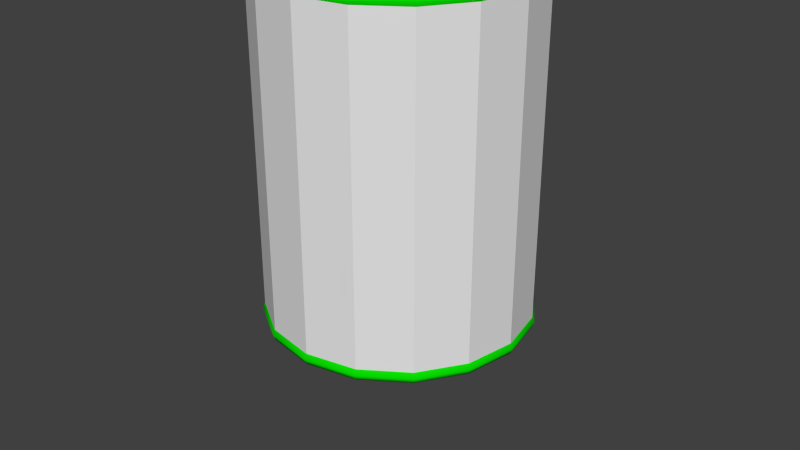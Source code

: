 # Source: paint_can.blend  (saved by Blender 2.73.0; exported with 4.5.12 LTS)
import bpy
from mathutils import Matrix  # noqa: F401  (used for matrix-valued properties, if any)

bpy.ops.wm.read_factory_settings(use_empty=True)
scene = bpy.context.scene
scene.name = 'Scene'

# ---- collections
col_collection_1 = bpy.data.collections.new('Collection 1'); scene.collection.children.link(col_collection_1)

# ---- materials (node trees are filled in below, after node groups)
mat_material = bpy.data.materials.new('Material')
mat_material.alpha_threshold = 0.0
mat_material.roughness = 0.5
mat_material_001 = bpy.data.materials.new('Material.001')
mat_material_001.alpha_threshold = 0.0
mat_material_001.roughness = 0.5

# ---- material node trees
mat_material.use_nodes = True; mat_material.node_tree.nodes.clear()
_N = mat_material.node_tree.nodes; _L = mat_material.node_tree.links
n0 = _N.new('ShaderNodeOutputMaterial'); n0.name = 'Material Output'; n0.location = (300, 300)
n1 = _N.new('ShaderNodeBsdfDiffuse'); n1.name = 'Diffuse BSDF'; n1.location = (10, 300)
n1.inputs[0].default_value = (0.003031, 0.8, 0.0, 1.0)
_L.new(n1.outputs[0], n0.inputs[0])
n0.is_active_output = True
mat_material_001.use_nodes = True; mat_material_001.node_tree.nodes.clear()
_N = mat_material_001.node_tree.nodes; _L = mat_material_001.node_tree.links
n0 = _N.new('ShaderNodeOutputMaterial'); n0.name = 'Material Output'; n0.location = (300, 300)
n1 = _N.new('ShaderNodeBsdfDiffuse'); n1.name = 'Diffuse BSDF'; n1.location = (10, 300)
n1.inputs[0].default_value = (0.003751, 0.0, 0.8, 1.0)
_L.new(n1.outputs[0], n0.inputs[0])
n0.is_active_output = True

# ---- world
world_world = bpy.data.worlds.new('World'); scene.world = world_world
world_world.color = (0.05088, 0.05088, 0.05088)
world_world.use_sun_shadow = False
world_world.sun_shadow_jitter_overblur = 0.0
world_world.cycles.sampling_method = 'MANUAL'
world_world.cycles.sample_map_resolution = 256

# ---- meshes
me_cylinder_005 = bpy.data.meshes.new('Cylinder.005')
me_cylinder_005.from_pydata([(-1.524e-08, 6.03, 8.0), (2.307, 5.571, 8.0), (4.264, 4.264, 8.0), (5.571, 2.307, 8.0), (6.03, -2.639e-07, 8.0), (5.571, -2.307, 8.0), (4.264, -4.264, 8.0), (2.307, -5.571, 8.0), (8.952e-07, -6.03, 8.0), (-2.307, -5.571, 8.0), (-4.264, -4.264, 8.0), (-5.571, -2.307, 8.0), (-6.03, 7.156e-08, 8.0), (-5.571, 2.307, 8.0), (-4.264, 4.264, 8.0), (-2.307, 5.571, 8.0), (-1.524e-08, 6.03, -8.0), (2.307, 5.571, -8.0), (4.264, 4.264, -8.0), (5.571, 2.307, -8.0), (6.03, -2.639e-07, -8.0), (5.571, -2.307, -8.0), (4.264, -4.264, -8.0), (2.307, -5.571, -8.0), (8.952e-07, -6.03, -8.0), (-2.307, -5.571, -8.0), (-4.264, -4.264, -8.0), (-5.571, -2.307, -8.0), (-6.03, 7.156e-08, -8.0), (-5.571, 2.307, -8.0), (-4.264, 4.264, -8.0), (-2.307, 5.571, -8.0)], [], [(18, 17, 1, 2), (13, 14, 30, 29), (21, 22, 23), (22, 6, 7, 23), (21, 23, 24), (3, 10, 9), (26, 10, 11, 27), (3, 9, 8), (21, 24, 25), (0, 1, 17, 16), (3, 8, 7), (21, 25, 26), (12, 13, 29, 28), (3, 7, 6), (21, 26, 27), (28, 29, 21, 27), (23, 7, 8, 24), (3, 6, 5), (27, 11, 12, 28), (3, 5, 4), (30, 31, 21, 29), (20, 4, 5, 21), (15, 0, 16, 31), (3, 4, 20, 19), (3, 2, 1), (3, 1, 0), (21, 31, 16), (24, 8, 9, 25), (2, 3, 19, 18), (3, 0, 15), (21, 16, 17), (3, 15, 14), (21, 17, 18), (14, 15, 31, 30), (21, 5, 6, 22), (3, 14, 13), (21, 18, 19), (3, 13, 12), (21, 19, 20), (25, 9, 10, 26), (3, 12, 11, 10)])
me_cylinder_005.use_remesh_preserve_volume = False
me_cylinder_005.use_remesh_preserve_attributes = False
me_cylinder_005.use_mirror_vertex_groups = False
me_cylinder_005.update()
me_cylinder_003 = bpy.data.meshes.new('Cylinder.003')
me_cylinder_003.from_pydata([(-2.198e-09, 6.03, 15.5), (2.307, 5.571, 15.5), (4.264, 4.264, 15.5), (5.571, 2.307, 15.5), (6.03, -2.639e-07, 15.5), (5.571, -2.307, 15.5), (4.264, -4.264, 15.5), (2.307, -5.571, 15.5), (9.082e-07, -6.03, 15.5), (-2.307, -5.571, 15.5), (-4.264, -4.264, 15.5), (-5.571, -2.307, 15.5), (-6.03, 7.156e-08, 15.5), (-5.571, 2.307, 15.5), (-4.264, 4.264, 15.5), (-2.307, 5.571, 15.5), (-6.133e-09, 6.135, 15.75), (2.348, 5.668, 15.75), (4.338, 4.338, 15.75), (5.668, 2.348, 15.75), (6.135, -2.68e-07, 15.75), (5.668, -2.348, 15.75), (4.338, -4.338, 15.75), (2.348, -5.668, 15.75), (9.202e-07, -6.135, 15.75), (-2.348, -5.668, 15.75), (-4.338, -4.338, 15.75), (-5.668, -2.348, 15.75), (-6.135, 7.333e-08, 15.75), (-5.668, 2.348, 15.75), (-4.338, 4.338, 15.75), (-2.348, 5.668, 15.75), (-1.524e-08, 6.03, 16.0), (2.307, 5.571, 16.0), (4.264, 4.264, 16.0), (5.571, 2.307, 16.0), (6.03, -2.639e-07, 16.0), (5.571, -2.307, 16.0), (4.264, -4.264, 16.0), (2.307, -5.571, 16.0), (8.952e-07, -6.03, 16.0), (-2.307, -5.571, 16.0), (-4.264, -4.264, 16.0), (-5.571, -2.307, 16.0), (-6.03, 7.156e-08, 16.0), (-5.571, 2.307, 16.0), (-4.264, 4.264, 16.0), (-2.307, 5.571, 16.0), (-4.928e-09, 5.769, 16.0), (2.208, 5.33, 16.0), (4.079, 4.079, 16.0), (5.33, 2.208, 16.0), (5.769, -2.538e-07, 16.0), (5.33, -2.208, 16.0), (4.079, -4.079, 16.0), (2.208, -5.33, 16.0), (8.662e-07, -5.769, 16.0), (-2.208, -5.33, 16.0), (-4.079, -4.079, 16.0), (-5.33, -2.208, 16.0), (-5.769, 6.718e-08, 16.0), (-5.33, 2.208, 16.0), (-4.079, 4.079, 16.0), (-2.208, 5.33, 16.0), (1.833e-08, 5.414, 15.71), (2.072, 5.002, 15.71), (3.828, 3.828, 15.71), (5.002, 2.072, 15.71), (5.414, -2.418e-07, 15.71), (5.002, -2.072, 15.71), (3.828, -3.828, 15.71), (2.072, -5.002, 15.71), (8.358e-07, -5.414, 15.71), (-2.072, -5.002, 15.71), (-3.828, -3.828, 15.71), (-5.002, -2.072, 15.71), (-5.414, 5.937e-08, 15.71), (-5.002, 2.072, 15.71), (-3.828, 3.828, 15.71), (-2.072, 5.002, 15.71), (-2.198e-09, 6.03, 0.5012), (2.307, 5.571, 0.5012), (4.264, 4.264, 0.5012), (5.571, 2.307, 0.5012), (6.03, -2.639e-07, 0.5012), (5.571, -2.307, 0.5012), (4.264, -4.264, 0.5012), (2.307, -5.571, 0.5012), (9.082e-07, -6.03, 0.5012), (-2.307, -5.571, 0.5012), (-4.264, -4.264, 0.5012), (-5.571, -2.307, 0.5012), (-6.03, 7.156e-08, 0.5012), (-5.571, 2.307, 0.5012), (-4.264, 4.264, 0.5012), (-2.307, 5.571, 0.5012), (-6.133e-09, 6.135, 0.25), (2.348, 5.668, 0.25), (4.338, 4.338, 0.25), (5.668, 2.348, 0.25), (6.135, -2.68e-07, 0.25), (5.668, -2.348, 0.25), (4.338, -4.338, 0.25), (2.348, -5.668, 0.25), (9.202e-07, -6.135, 0.25), (-2.348, -5.668, 0.25), (-4.338, -4.338, 0.25), (-5.668, -2.348, 0.25), (-6.135, 7.333e-08, 0.25), (-5.668, 2.348, 0.25), (-4.338, 4.338, 0.25), (-2.348, 5.668, 0.25), (-1.524e-08, 6.03, 3.338e-06), (2.307, 5.571, 3.338e-06), (4.264, 4.264, 3.338e-06), (5.571, 2.307, 3.338e-06), (6.03, -2.639e-07, 3.338e-06), (5.571, -2.307, 3.338e-06), (4.264, -4.264, 3.338e-06), (2.307, -5.571, 3.338e-06), (8.952e-07, -6.03, 3.338e-06), (-2.307, -5.571, 3.338e-06), (-4.264, -4.264, 3.338e-06), (-5.571, -2.307, 3.338e-06), (-6.03, 7.156e-08, 3.338e-06), (-5.571, 2.307, 3.338e-06), (-4.264, 4.264, 3.338e-06), (-2.307, 5.571, 3.338e-06), (-4.928e-09, 5.769, 3.338e-06), (2.208, 5.33, 3.338e-06), (4.079, 4.079, 3.338e-06), (5.33, 2.208, 3.338e-06), (5.769, -2.538e-07, 3.338e-06), (5.33, -2.208, 3.338e-06), (4.079, -4.079, 3.338e-06), (2.208, -5.33, 3.338e-06), (8.662e-07, -5.769, 3.338e-06), (-2.208, -5.33, 3.338e-06), (-4.079, -4.079, 3.338e-06), (-5.33, -2.208, 3.338e-06), (-5.769, 6.718e-08, 3.338e-06), (-5.33, 2.208, 3.338e-06), (-4.079, 4.079, 3.338e-06), (-2.208, 5.33, 3.338e-06), (1.833e-08, 5.414, 0.2938), (2.072, 5.002, 0.2938), (3.828, 3.828, 0.2938), (5.002, 2.072, 0.2938), (5.414, -2.418e-07, 0.2938), (5.002, -2.072, 0.2938), (3.828, -3.828, 0.2938), (2.072, -5.002, 0.2938), (8.358e-07, -5.414, 0.2938), (-2.072, -5.002, 0.2938), (-3.828, -3.828, 0.2938), (-5.002, -2.072, 0.2938), (-5.414, 5.937e-08, 0.2938), (-5.002, 2.072, 0.2938), (-3.828, 3.828, 0.2938), (-2.072, 5.002, 0.2938), (2.559e-08, 5.372, 15.71), (2.056, 4.963, 15.71), (3.798, 3.798, 15.71), (4.963, 2.056, 15.71), (5.372, -2.49e-07, 15.71), (4.963, -2.056, 15.71), (3.798, -3.798, 15.71), (2.056, -4.963, 15.71), (8.367e-07, -5.372, 15.71), (-2.056, -4.963, 15.71), (-3.798, -3.798, 15.71), (-4.963, -2.056, 15.71), (-5.372, 4.989e-08, 15.71), (-4.963, 2.056, 15.71), (-3.798, 3.798, 15.71), (-2.056, 4.963, 15.71), (2.528e-08, 5.485, 15.9), (2.099, 5.067, 15.9), (3.878, 3.878, 15.9), (5.067, 2.099, 15.9), (5.485, -2.529e-07, 15.9), (5.067, -2.099, 15.9), (3.878, -3.878, 15.9), (2.099, -5.067, 15.9), (8.535e-07, -5.485, 15.9), (-2.099, -5.067, 15.9), (-3.878, -3.878, 15.9), (-5.067, -2.099, 15.9), (-5.485, 5.23e-08, 15.9), (-5.067, 2.099, 15.9), (-3.878, 3.878, 15.9), (-2.099, 5.067, 15.9), (5.48e-09, 5.472, 16.06), (2.094, 5.056, 16.06), (3.869, 3.869, 16.06), (5.056, 2.094, 16.06), (5.472, -2.525e-07, 16.06), (5.056, -2.094, 16.06), (3.869, -3.869, 16.06), (2.094, -5.056, 16.06), (8.318e-07, -5.472, 16.06), (-2.094, -5.056, 16.06), (-3.869, -3.869, 16.06), (-5.056, -2.094, 16.06), (-5.472, 5.195e-08, 16.06), (-5.056, 2.094, 16.06), (-3.869, 3.869, 16.06), (-2.094, 5.056, 16.06), (6.74e-10, 5.394, 16.18), (2.064, 4.984, 16.18), (3.814, 3.814, 16.18), (4.984, 2.064, 16.18), (5.394, -2.477e-07, 16.18), (4.984, -2.064, 16.18), (3.814, -3.814, 16.18), (2.064, -4.984, 16.18), (8.152e-07, -5.394, 16.18), (-2.064, -4.984, 16.18), (-3.814, -3.814, 16.18), (-4.984, -2.064, 16.18), (-5.394, 5.239e-08, 16.18), (-4.984, 2.064, 16.18), (-3.814, 3.814, 16.18), (-2.064, 4.984, 16.18), (1.546e-08, 5.223, 16.12), (1.999, 4.825, 16.12), (3.693, 3.693, 16.12), (4.825, 1.999, 16.12), (5.223, -2.387e-07, 16.12), (4.825, -1.999, 16.12), (3.693, -3.693, 16.12), (1.999, -4.825, 16.12), (8.041e-07, -5.223, 16.12), (-1.999, -4.825, 16.12), (-3.693, -3.693, 16.12), (-4.825, -1.999, 16.12), (-5.223, 5.188e-08, 16.12), (-4.825, 1.999, 16.12), (-3.693, 3.693, 16.12), (-1.999, 4.825, 16.12), (1.546e-08, 5.223, 15.89), (1.999, 4.825, 15.89), (3.693, 3.693, 15.89), (4.825, 1.999, 15.89), (5.223, -2.387e-07, 15.89), (4.825, -1.999, 15.89), (3.693, -3.693, 15.89), (1.999, -4.825, 15.89), (8.041e-07, -5.223, 15.89), (-1.999, -4.825, 15.89), (-3.693, -3.693, 15.89), (-4.825, -1.999, 15.89), (-5.223, 5.188e-08, 15.89), (-4.825, 1.999, 15.89), (-3.693, 3.693, 15.89), (-1.999, 4.825, 15.89), (1.546e-08, 5.223, 15.7), (1.999, 4.825, 15.7), (3.693, 3.693, 15.7), (4.825, 1.999, 15.7), (5.223, -2.387e-07, 15.7), (4.825, -1.999, 15.7), (3.693, -3.693, 15.7), (1.999, -4.825, 15.7), (8.041e-07, -5.223, 15.7), (-1.999, -4.825, 15.7), (-3.693, -3.693, 15.7), (-4.825, -1.999, 15.7), (-5.223, 5.188e-08, 15.7), (-4.825, 1.999, 15.7), (-3.693, 3.693, 15.7), (-1.999, 4.825, 15.7)], [], [(24, 23, 39, 40), (2, 1, 17, 18), (13, 12, 28, 29), (11, 10, 26, 27), (9, 8, 24, 25), (7, 6, 22, 23), (5, 4, 20, 21), (0, 15, 31, 16), (3, 2, 18, 19), (14, 13, 29, 30), (1, 0, 16, 17), (12, 11, 27, 28), (10, 9, 25, 26), (8, 7, 23, 24), (6, 5, 21, 22), (4, 3, 19, 20), (15, 14, 30, 31), (41, 40, 56, 57), (22, 21, 37, 38), (20, 19, 35, 36), (31, 30, 46, 47), (18, 17, 33, 34), (29, 28, 44, 45), (27, 26, 42, 43), (25, 24, 40, 41), (23, 22, 38, 39), (21, 20, 36, 37), (16, 31, 47, 32), (19, 18, 34, 35), (30, 29, 45, 46), (17, 16, 32, 33), (28, 27, 43, 44), (26, 25, 41, 42), (58, 57, 73, 74), (39, 38, 54, 55), (37, 36, 52, 53), (32, 47, 63, 48), (35, 34, 50, 51), (46, 45, 61, 62), (33, 32, 48, 49), (44, 43, 59, 60), (42, 41, 57, 58), (40, 39, 55, 56), (38, 37, 53, 54), (36, 35, 51, 52), (47, 46, 62, 63), (34, 33, 49, 50), (45, 44, 60, 61), (43, 42, 58, 59), (65, 64, 79, 78, 77, 76, 75, 74, 73, 72, 71, 70, 69, 68, 67, 66), (56, 55, 71, 72), (54, 53, 69, 70), (52, 51, 67, 68), (63, 62, 78, 79), (50, 49, 65, 66), (61, 60, 76, 77), (59, 58, 74, 75), (57, 56, 72, 73), (55, 54, 70, 71), (53, 52, 68, 69), (48, 63, 79, 64), (51, 50, 66, 67), (62, 61, 77, 78), (49, 48, 64, 65), (60, 59, 75, 76), (104, 120, 119, 103), (82, 98, 97, 81), (93, 109, 108, 92), (91, 107, 106, 90), (89, 105, 104, 88), (87, 103, 102, 86), (85, 101, 100, 84), (80, 96, 111, 95), (83, 99, 98, 82), (94, 110, 109, 93), (81, 97, 96, 80), (92, 108, 107, 91), (90, 106, 105, 89), (88, 104, 103, 87), (86, 102, 101, 85), (84, 100, 99, 83), (95, 111, 110, 94), (121, 137, 136, 120), (102, 118, 117, 101), (100, 116, 115, 99), (111, 127, 126, 110), (98, 114, 113, 97), (109, 125, 124, 108), (107, 123, 122, 106), (105, 121, 120, 104), (103, 119, 118, 102), (101, 117, 116, 100), (96, 112, 127, 111), (99, 115, 114, 98), (110, 126, 125, 109), (97, 113, 112, 96), (108, 124, 123, 107), (106, 122, 121, 105), (138, 154, 153, 137), (119, 135, 134, 118), (117, 133, 132, 116), (112, 128, 143, 127), (115, 131, 130, 114), (126, 142, 141, 125), (113, 129, 128, 112), (124, 140, 139, 123), (122, 138, 137, 121), (120, 136, 135, 119), (118, 134, 133, 117), (116, 132, 131, 115), (127, 143, 142, 126), (114, 130, 129, 113), (125, 141, 140, 124), (123, 139, 138, 122), (145, 146, 147, 148, 149, 150, 151, 152, 153, 154, 155, 156, 157, 158, 159, 144), (136, 152, 151, 135), (134, 150, 149, 133), (132, 148, 147, 131), (143, 159, 158, 142), (130, 146, 145, 129), (141, 157, 156, 140), (139, 155, 154, 138), (137, 153, 152, 136), (135, 151, 150, 134), (133, 149, 148, 132), (128, 144, 159, 143), (131, 147, 146, 130), (142, 158, 157, 141), (129, 145, 144, 128), (140, 156, 155, 139), (180, 179, 195, 196), (169, 168, 184, 185), (167, 166, 182, 183), (165, 164, 180, 181), (160, 175, 191, 176), (163, 162, 178, 179), (174, 173, 189, 190), (161, 160, 176, 177), (172, 171, 187, 188), (170, 169, 185, 186), (168, 167, 183, 184), (166, 165, 181, 182), (164, 163, 179, 180), (175, 174, 190, 191), (162, 161, 177, 178), (173, 172, 188, 189), (171, 170, 186, 187), (197, 196, 212, 213), (191, 190, 206, 207), (178, 177, 193, 194), (189, 188, 204, 205), (187, 186, 202, 203), (185, 184, 200, 201), (183, 182, 198, 199), (181, 180, 196, 197), (176, 191, 207, 192), (179, 178, 194, 195), (190, 189, 205, 206), (177, 176, 192, 193), (188, 187, 203, 204), (186, 185, 201, 202), (184, 183, 199, 200), (182, 181, 197, 198), (214, 213, 229, 230), (192, 207, 223, 208), (195, 194, 210, 211), (206, 205, 221, 222), (193, 192, 208, 209), (204, 203, 219, 220), (202, 201, 217, 218), (200, 199, 215, 216), (198, 197, 213, 214), (196, 195, 211, 212), (207, 206, 222, 223), (194, 193, 209, 210), (205, 204, 220, 221), (203, 202, 218, 219), (201, 200, 216, 217), (199, 198, 214, 215), (231, 230, 246, 247), (212, 211, 227, 228), (223, 222, 238, 239), (210, 209, 225, 226), (221, 220, 236, 237), (219, 218, 234, 235), (217, 216, 232, 233), (215, 214, 230, 231), (213, 212, 228, 229), (208, 223, 239, 224), (211, 210, 226, 227), (222, 221, 237, 238), (209, 208, 224, 225), (220, 219, 235, 236), (218, 217, 233, 234), (216, 215, 231, 232), (248, 247, 263, 264), (229, 228, 244, 245), (224, 239, 255, 240), (227, 226, 242, 243), (238, 237, 253, 254), (225, 224, 240, 241), (236, 235, 251, 252), (234, 233, 249, 250), (232, 231, 247, 248), (230, 229, 245, 246), (228, 227, 243, 244), (239, 238, 254, 255), (226, 225, 241, 242), (237, 236, 252, 253), (235, 234, 250, 251), (233, 232, 248, 249), (246, 245, 261, 262), (244, 243, 259, 260), (255, 254, 270, 271), (242, 241, 257, 258), (253, 252, 268, 269), (251, 250, 266, 267), (249, 248, 264, 265), (247, 246, 262, 263), (245, 244, 260, 261), (240, 255, 271, 256), (243, 242, 258, 259), (254, 253, 269, 270), (241, 240, 256, 257), (252, 251, 267, 268), (250, 249, 265, 266)])
me_cylinder_003.polygons.foreach_set('use_smooth', [True] * 226)
_uv = me_cylinder_003.uv_layers.new(name='UVMap')
_uv.uv.foreach_set('vector', [0.7071, 0.00304, 0.6908, 0.06628, 0.6838, 0.06387, 0.6994, 0.001657, 0.4799, 0.2901, 0.4181, 0.3066, 0.4169, 0.2992, 0.4773, 0.2831, 0.1723, 0.2612, 0.1207, 0.224, 0.1256, 0.2184, 0.1761, 0.2549, 0.07664, 0.1782, 0.04134, 0.1255, 0.04782, 0.122, 0.0824, 0.1736, 0.01587, 0.06751, 0.0001873, 0.005025, 0.007579, 0.002604, 0.02292, 0.0651, 0.6977, 0.06874, 0.6714, 0.1273, 0.6648, 0.1237, 0.6908, 0.06628, 0.6351, 0.1803, 0.5901, 0.226, 0.5853, 0.2203, 0.6293, 0.1755, 0.3545, 0.3119, 0.291, 0.3059, 0.2923, 0.2986, 0.3545, 0.3045, 0.5378, 0.2629, 0.4799, 0.2901, 0.4773, 0.2831, 0.5341, 0.2565, 0.2296, 0.2888, 0.1723, 0.2612, 0.1761, 0.2549, 0.2322, 0.2819, 0.4181, 0.3066, 0.3545, 0.3119, 0.3545, 0.3045, 0.4169, 0.2992, 0.1207, 0.224, 0.07664, 0.1782, 0.0824, 0.1736, 0.1256, 0.2184, 0.04134, 0.1255, 0.01587, 0.06751, 0.02292, 0.0651, 0.04782, 0.122, 0.7143, 0.005506, 0.6977, 0.06874, 0.6908, 0.06628, 0.7071, 0.00304, 0.6714, 0.1273, 0.6351, 0.1803, 0.6293, 0.1755, 0.6648, 0.1237, 0.5901, 0.226, 0.5378, 0.2629, 0.5341, 0.2565, 0.5853, 0.2203, 0.291, 0.3059, 0.2296, 0.2888, 0.2322, 0.2819, 0.2923, 0.2986, 0.02975, 0.06275, 0.01516, 0.001402, 0.02218, 0.001173, 0.03615, 0.06063, 0.6648, 0.1237, 0.6293, 0.1755, 0.6236, 0.1709, 0.6584, 0.1201, 0.5853, 0.2203, 0.5341, 0.2565, 0.5303, 0.2501, 0.5805, 0.2147, 0.2923, 0.2986, 0.2322, 0.2819, 0.2348, 0.275, 0.2936, 0.2914, 0.4773, 0.2831, 0.4169, 0.2992, 0.4156, 0.292, 0.4748, 0.2762, 0.1761, 0.2549, 0.1256, 0.2184, 0.1304, 0.2128, 0.1798, 0.2485, 0.0824, 0.1736, 0.04782, 0.122, 0.05421, 0.1184, 0.08807, 0.169, 0.02292, 0.0651, 0.007579, 0.002604, 0.01516, 0.001402, 0.02975, 0.06275, 0.6908, 0.06628, 0.6648, 0.1237, 0.6584, 0.1201, 0.6838, 0.06387, 0.6293, 0.1755, 0.5853, 0.2203, 0.5805, 0.2147, 0.6236, 0.1709, 0.3545, 0.3045, 0.2923, 0.2986, 0.2936, 0.2914, 0.3545, 0.2971, 0.5341, 0.2565, 0.4773, 0.2831, 0.4748, 0.2762, 0.5303, 0.2501, 0.2322, 0.2819, 0.1761, 0.2549, 0.1798, 0.2485, 0.2348, 0.275, 0.4169, 0.2992, 0.3545, 0.3045, 0.3545, 0.2971, 0.4156, 0.292, 0.1256, 0.2184, 0.0824, 0.1736, 0.08807, 0.169, 0.1304, 0.2128, 0.04782, 0.122, 0.02292, 0.0651, 0.02975, 0.06275, 0.05421, 0.1184, 0.06019, 0.1152, 0.03615, 0.06063, 0.04791, 0.05677, 0.07094, 0.1094, 0.6838, 0.06387, 0.6584, 0.1201, 0.6524, 0.1167, 0.6772, 0.06155, 0.6236, 0.1709, 0.5805, 0.2147, 0.5761, 0.2094, 0.6183, 0.1664, 0.3545, 0.2971, 0.2936, 0.2914, 0.2949, 0.2847, 0.3546, 0.2903, 0.5303, 0.2501, 0.4748, 0.2762, 0.4725, 0.2697, 0.5269, 0.2442, 0.2348, 0.275, 0.1798, 0.2485, 0.1833, 0.2427, 0.2372, 0.2686, 0.4156, 0.292, 0.3545, 0.2971, 0.3546, 0.2903, 0.4144, 0.2852, 0.1304, 0.2128, 0.08807, 0.169, 0.0934, 0.1647, 0.1349, 0.2077, 0.05421, 0.1184, 0.02975, 0.06275, 0.03615, 0.06063, 0.06019, 0.1152, 0.6994, 0.001657, 0.6838, 0.06387, 0.6772, 0.06155, 0.6919, 0.001299, 0.6584, 0.1201, 0.6236, 0.1709, 0.6183, 0.1664, 0.6524, 0.1167, 0.5805, 0.2147, 0.5303, 0.2501, 0.5269, 0.2442, 0.5761, 0.2094, 0.2936, 0.2914, 0.2348, 0.275, 0.2372, 0.2686, 0.2949, 0.2847, 0.4748, 0.2762, 0.4156, 0.292, 0.4144, 0.2852, 0.4725, 0.2697, 0.1798, 0.2485, 0.1304, 0.2128, 0.1349, 0.2077, 0.1833, 0.2427, 0.08807, 0.169, 0.05421, 0.1184, 0.06019, 0.1152, 0.0934, 0.1647, 0.8856, 0.2853, 0.8289, 0.2853, 0.7765, 0.2636, 0.7364, 0.2235, 0.7147, 0.1711, 0.7147, 0.1144, 0.7364, 0.062, 0.7765, 0.02189, 0.8289, 0.0001873, 0.8856, 0.0001873, 0.938, 0.02189, 0.9781, 0.062, 0.9998, 0.1144, 0.9998, 0.1711, 0.9781, 0.2235, 0.938, 0.2636, 0.6919, 0.001299, 0.6772, 0.06155, 0.6654, 0.05746, 0.6793, 0.0001873, 0.6524, 0.1167, 0.6183, 0.1664, 0.6088, 0.1585, 0.6416, 0.1106, 0.5761, 0.2094, 0.5269, 0.2442, 0.5207, 0.2335, 0.5681, 0.1999, 0.2949, 0.2847, 0.2372, 0.2686, 0.2416, 0.2571, 0.2972, 0.2726, 0.4725, 0.2697, 0.4144, 0.2852, 0.4124, 0.2731, 0.4683, 0.2581, 0.1833, 0.2427, 0.1349, 0.2077, 0.1429, 0.1985, 0.1896, 0.2322, 0.0934, 0.1647, 0.06019, 0.1152, 0.07094, 0.1094, 0.103, 0.1571, 0.03615, 0.06063, 0.02218, 0.001173, 0.03482, 0.0002052, 0.04791, 0.05677, 0.6772, 0.06155, 0.6524, 0.1167, 0.6416, 0.1106, 0.6654, 0.05746, 0.6183, 0.1664, 0.5761, 0.2094, 0.5681, 0.1999, 0.6088, 0.1585, 0.3546, 0.2903, 0.2949, 0.2847, 0.2972, 0.2726, 0.3547, 0.2779, 0.5269, 0.2442, 0.4725, 0.2697, 0.4683, 0.2581, 0.5207, 0.2335, 0.2372, 0.2686, 0.1833, 0.2427, 0.1896, 0.2322, 0.2416, 0.2571, 0.4144, 0.2852, 0.3546, 0.2903, 0.3547, 0.2779, 0.4124, 0.2731, 0.1349, 0.2077, 0.0934, 0.1647, 0.103, 0.1571, 0.1429, 0.1985, 0.007341, 0.3151, 0.01508, 0.3137, 0.0307, 0.3759, 0.02373, 0.3784, 0.2346, 0.6021, 0.2372, 0.5951, 0.2976, 0.6113, 0.2964, 0.6186, 0.5422, 0.5733, 0.5384, 0.5669, 0.5889, 0.5304, 0.5938, 0.536, 0.6379, 0.4903, 0.6321, 0.4857, 0.6667, 0.434, 0.6731, 0.4376, 0.6986, 0.3796, 0.6916, 0.3772, 0.7069, 0.3147, 0.7143, 0.3171, 0.01677, 0.3808, 0.02373, 0.3784, 0.04964, 0.4357, 0.04313, 0.4394, 0.07939, 0.4923, 0.08515, 0.4876, 0.1292, 0.5323, 0.1244, 0.538, 0.36, 0.6239, 0.36, 0.6165, 0.4221, 0.6107, 0.4235, 0.618, 0.1767, 0.575, 0.1804, 0.5686, 0.2372, 0.5951, 0.2346, 0.6021, 0.4849, 0.6009, 0.4823, 0.5939, 0.5384, 0.5669, 0.5422, 0.5733, 0.2964, 0.6186, 0.2976, 0.6113, 0.36, 0.6165, 0.36, 0.6239, 0.5938, 0.536, 0.5889, 0.5304, 0.6321, 0.4857, 0.6379, 0.4903, 0.6731, 0.4376, 0.6667, 0.434, 0.6916, 0.3772, 0.6986, 0.3796, 0.0001873, 0.3176, 0.007341, 0.3151, 0.02373, 0.3784, 0.01677, 0.3808, 0.04313, 0.4394, 0.04964, 0.4357, 0.08515, 0.4876, 0.07939, 0.4923, 0.1244, 0.538, 0.1292, 0.5323, 0.1804, 0.5686, 0.1767, 0.575, 0.4235, 0.618, 0.4221, 0.6107, 0.4823, 0.5939, 0.4849, 0.6009, 0.6847, 0.3748, 0.6783, 0.3727, 0.6923, 0.3132, 0.6993, 0.3135, 0.04964, 0.4357, 0.05611, 0.4321, 0.09088, 0.4829, 0.08515, 0.4876, 0.1292, 0.5323, 0.134, 0.5267, 0.1842, 0.5622, 0.1804, 0.5686, 0.4221, 0.6107, 0.4208, 0.6034, 0.4797, 0.5871, 0.4823, 0.5939, 0.2372, 0.5951, 0.2397, 0.5882, 0.2989, 0.604, 0.2976, 0.6113, 0.5384, 0.5669, 0.5347, 0.5606, 0.5841, 0.5249, 0.5889, 0.5304, 0.6321, 0.4857, 0.6264, 0.481, 0.6603, 0.4305, 0.6667, 0.434, 0.6916, 0.3772, 0.6847, 0.3748, 0.6993, 0.3135, 0.7069, 0.3147, 0.02373, 0.3784, 0.0307, 0.3759, 0.05611, 0.4321, 0.04964, 0.4357, 0.08515, 0.4876, 0.09088, 0.4829, 0.134, 0.5267, 0.1292, 0.5323, 0.36, 0.6165, 0.36, 0.6092, 0.4208, 0.6034, 0.4221, 0.6107, 0.1804, 0.5686, 0.1842, 0.5622, 0.2397, 0.5882, 0.2372, 0.5951, 0.4823, 0.5939, 0.4797, 0.5871, 0.5347, 0.5606, 0.5384, 0.5669, 0.2976, 0.6113, 0.2989, 0.604, 0.36, 0.6092, 0.36, 0.6165, 0.5889, 0.5304, 0.5841, 0.5249, 0.6264, 0.481, 0.6321, 0.4857, 0.6667, 0.434, 0.6603, 0.4305, 0.6847, 0.3748, 0.6916, 0.3772, 0.6543, 0.4272, 0.6435, 0.4214, 0.6666, 0.3688, 0.6783, 0.3727, 0.0307, 0.3759, 0.03732, 0.3736, 0.06209, 0.4287, 0.05611, 0.4321, 0.09088, 0.4829, 0.09616, 0.4785, 0.1384, 0.5215, 0.134, 0.5267, 0.36, 0.6092, 0.3599, 0.6023, 0.4196, 0.5967, 0.4208, 0.6034, 0.1842, 0.5622, 0.1876, 0.5562, 0.242, 0.5818, 0.2397, 0.5882, 0.4797, 0.5871, 0.4773, 0.5807, 0.5312, 0.5547, 0.5347, 0.5606, 0.2989, 0.604, 0.3001, 0.5973, 0.3599, 0.6023, 0.36, 0.6092, 0.5841, 0.5249, 0.5796, 0.5197, 0.6211, 0.4768, 0.6264, 0.481, 0.6603, 0.4305, 0.6543, 0.4272, 0.6783, 0.3727, 0.6847, 0.3748, 0.01508, 0.3137, 0.02255, 0.3134, 0.03732, 0.3736, 0.0307, 0.3759, 0.05611, 0.4321, 0.06209, 0.4287, 0.09616, 0.4785, 0.09088, 0.4829, 0.134, 0.5267, 0.1384, 0.5215, 0.1876, 0.5562, 0.1842, 0.5622, 0.4208, 0.6034, 0.4196, 0.5967, 0.4773, 0.5807, 0.4797, 0.5871, 0.2397, 0.5882, 0.242, 0.5818, 0.3001, 0.5973, 0.2989, 0.604, 0.5347, 0.5606, 0.5312, 0.5547, 0.5796, 0.5197, 0.5841, 0.5249, 0.6264, 0.481, 0.6211, 0.4768, 0.6543, 0.4272, 0.6603, 0.4305, 0.9781, 0.379, 0.9998, 0.4314, 0.9998, 0.4881, 0.9781, 0.5405, 0.938, 0.5806, 0.8856, 0.6023, 0.8289, 0.6023, 0.7765, 0.5806, 0.7364, 0.5405, 0.7147, 0.4881, 0.7147, 0.4314, 0.7364, 0.379, 0.7765, 0.3389, 0.8289, 0.3171, 0.8856, 0.3171, 0.938, 0.3389, 0.02255, 0.3134, 0.03521, 0.3123, 0.0491, 0.3695, 0.03732, 0.3736, 0.06209, 0.4287, 0.07287, 0.4226, 0.1057, 0.4706, 0.09616, 0.4785, 0.1384, 0.5215, 0.1464, 0.512, 0.1937, 0.5455, 0.1876, 0.5562, 0.4196, 0.5967, 0.4173, 0.5846, 0.4729, 0.5692, 0.4773, 0.5807, 0.242, 0.5818, 0.2462, 0.5702, 0.3021, 0.5851, 0.3001, 0.5973, 0.5312, 0.5547, 0.5249, 0.5442, 0.5716, 0.5105, 0.5796, 0.5197, 0.6211, 0.4768, 0.6115, 0.4691, 0.6435, 0.4214, 0.6543, 0.4272, 0.6783, 0.3727, 0.6666, 0.3688, 0.6797, 0.3123, 0.6923, 0.3132, 0.03732, 0.3736, 0.0491, 0.3695, 0.07287, 0.4226, 0.06209, 0.4287, 0.09616, 0.4785, 0.1057, 0.4706, 0.1464, 0.512, 0.1384, 0.5215, 0.3599, 0.6023, 0.3598, 0.59, 0.4173, 0.5846, 0.4196, 0.5967, 0.1876, 0.5562, 0.1937, 0.5455, 0.2462, 0.5702, 0.242, 0.5818, 0.4773, 0.5807, 0.4729, 0.5692, 0.5249, 0.5442, 0.5312, 0.5547, 0.3001, 0.5973, 0.3021, 0.5851, 0.3598, 0.59, 0.3599, 0.6023, 0.5796, 0.5197, 0.5716, 0.5105, 0.6115, 0.4691, 0.6211, 0.4768, 0.6544, 0.7365, 0.5996, 0.7501, 0.5987, 0.7458, 0.6532, 0.7323, 0.04962, 0.6785, 0.0001873, 0.6505, 0.002755, 0.6448, 0.05245, 0.6731, 0.8145, 0.6788, 0.7632, 0.7037, 0.7607, 0.6981, 0.8117, 0.6735, 0.7103, 0.7249, 0.6561, 0.7424, 0.6544, 0.7365, 0.7082, 0.7191, 0.4313, 0.7736, 0.3745, 0.7716, 0.375, 0.7655, 0.4314, 0.7675, 0.6008, 0.756, 0.5447, 0.7658, 0.5439, 0.7598, 0.5996, 0.7501, 0.3181, 0.7656, 0.2621, 0.7557, 0.2634, 0.7498, 0.3189, 0.7596, 0.4882, 0.7717, 0.4313, 0.7736, 0.4314, 0.7675, 0.4878, 0.7656, 0.2071, 0.742, 0.1531, 0.7244, 0.1552, 0.7187, 0.2088, 0.7361, 0.1006, 0.7032, 0.04962, 0.6785, 0.05245, 0.6731, 0.103, 0.6977, 0.8642, 0.6506, 0.8145, 0.6788, 0.8117, 0.6735, 0.8617, 0.645, 0.7632, 0.7037, 0.7103, 0.7249, 0.7082, 0.7191, 0.7607, 0.6981, 0.6561, 0.7424, 0.6008, 0.756, 0.5996, 0.7501, 0.6544, 0.7365, 0.3745, 0.7716, 0.3181, 0.7656, 0.3189, 0.7596, 0.375, 0.7655, 0.5447, 0.7658, 0.4882, 0.7717, 0.4878, 0.7656, 0.5439, 0.7598, 0.2621, 0.7557, 0.2071, 0.742, 0.2088, 0.7361, 0.2634, 0.7498, 0.1531, 0.7244, 0.1006, 0.7032, 0.103, 0.6977, 0.1552, 0.7187, 0.7067, 0.7151, 0.6532, 0.7323, 0.6521, 0.7285, 0.7054, 0.7113, 0.375, 0.7655, 0.3189, 0.7596, 0.3195, 0.7553, 0.3753, 0.7612, 0.5439, 0.7598, 0.4878, 0.7656, 0.4875, 0.7613, 0.5433, 0.7555, 0.2634, 0.7498, 0.2088, 0.7361, 0.21, 0.732, 0.2643, 0.7455, 0.1552, 0.7187, 0.103, 0.6977, 0.1048, 0.6937, 0.1567, 0.7147, 0.05245, 0.6731, 0.002755, 0.6448, 0.005014, 0.641, 0.05443, 0.6694, 0.8117, 0.6735, 0.7607, 0.6981, 0.759, 0.6941, 0.8097, 0.6697, 0.7082, 0.7191, 0.6544, 0.7365, 0.6532, 0.7323, 0.7067, 0.7151, 0.4314, 0.7675, 0.375, 0.7655, 0.3753, 0.7612, 0.4314, 0.7632, 0.5996, 0.7501, 0.5439, 0.7598, 0.5433, 0.7555, 0.5987, 0.7458, 0.3189, 0.7596, 0.2634, 0.7498, 0.2643, 0.7455, 0.3195, 0.7553, 0.4878, 0.7656, 0.4314, 0.7675, 0.4314, 0.7632, 0.4875, 0.7613, 0.2088, 0.7361, 0.1552, 0.7187, 0.1567, 0.7147, 0.21, 0.732, 0.103, 0.6977, 0.05245, 0.6731, 0.05443, 0.6694, 0.1048, 0.6937, 0.8617, 0.645, 0.8117, 0.6735, 0.8097, 0.6697, 0.8594, 0.6411, 0.7607, 0.6981, 0.7082, 0.7191, 0.7067, 0.7151, 0.759, 0.6941, 0.7574, 0.6905, 0.7054, 0.7113, 0.7038, 0.7068, 0.7555, 0.6861, 0.4314, 0.7632, 0.3753, 0.7612, 0.3756, 0.7572, 0.4314, 0.7592, 0.5987, 0.7458, 0.5433, 0.7555, 0.5428, 0.7516, 0.5978, 0.7419, 0.3195, 0.7553, 0.2643, 0.7455, 0.2651, 0.7417, 0.3201, 0.7514, 0.4875, 0.7613, 0.4314, 0.7632, 0.4314, 0.7592, 0.4872, 0.7573, 0.21, 0.732, 0.1567, 0.7147, 0.158, 0.711, 0.211, 0.7282, 0.1048, 0.6937, 0.05443, 0.6694, 0.05625, 0.6659, 0.1064, 0.6901, 0.8594, 0.6411, 0.8097, 0.6697, 0.8078, 0.6662, 0.857, 0.6378, 0.759, 0.6941, 0.7067, 0.7151, 0.7054, 0.7113, 0.7574, 0.6905, 0.6532, 0.7323, 0.5987, 0.7458, 0.5978, 0.7419, 0.6521, 0.7285, 0.3753, 0.7612, 0.3195, 0.7553, 0.3201, 0.7514, 0.3756, 0.7572, 0.5433, 0.7555, 0.4875, 0.7613, 0.4872, 0.7573, 0.5428, 0.7516, 0.2643, 0.7455, 0.21, 0.732, 0.211, 0.7282, 0.2651, 0.7417, 0.1567, 0.7147, 0.1048, 0.6937, 0.1064, 0.6901, 0.158, 0.711, 0.05443, 0.6694, 0.005014, 0.641, 0.007403, 0.6377, 0.05625, 0.6659, 0.8097, 0.6697, 0.759, 0.6941, 0.7574, 0.6905, 0.8078, 0.6662, 0.8056, 0.6618, 0.7555, 0.6861, 0.753, 0.6806, 0.8027, 0.6564, 0.6521, 0.7285, 0.5978, 0.7419, 0.5969, 0.7373, 0.6509, 0.7239, 0.3756, 0.7572, 0.3201, 0.7514, 0.3208, 0.7466, 0.3759, 0.7525, 0.5428, 0.7516, 0.4872, 0.7573, 0.4869, 0.7526, 0.5422, 0.7468, 0.2651, 0.7417, 0.211, 0.7282, 0.2124, 0.7236, 0.2662, 0.737, 0.158, 0.711, 0.1064, 0.6901, 0.1084, 0.6858, 0.1597, 0.7065, 0.05625, 0.6659, 0.007403, 0.6377, 0.01046, 0.6342, 0.05848, 0.6617, 0.8078, 0.6662, 0.7574, 0.6905, 0.7555, 0.6861, 0.8056, 0.6618, 0.7054, 0.7113, 0.6521, 0.7285, 0.6509, 0.7239, 0.7038, 0.7068, 0.4314, 0.7592, 0.3756, 0.7572, 0.3759, 0.7525, 0.4314, 0.7544, 0.5978, 0.7419, 0.5428, 0.7516, 0.5422, 0.7468, 0.5969, 0.7373, 0.3201, 0.7514, 0.2651, 0.7417, 0.2662, 0.737, 0.3208, 0.7466, 0.4872, 0.7573, 0.4314, 0.7592, 0.4314, 0.7544, 0.4869, 0.7526, 0.211, 0.7282, 0.158, 0.711, 0.1597, 0.7065, 0.2124, 0.7236, 0.1064, 0.6901, 0.05625, 0.6659, 0.05848, 0.6617, 0.1084, 0.6858, 0.857, 0.6378, 0.8078, 0.6662, 0.8056, 0.6618, 0.8537, 0.6339, 0.8508, 0.6289, 0.8027, 0.6564, 0.8003, 0.6518, 0.8482, 0.6243, 0.7038, 0.7068, 0.6509, 0.7239, 0.6492, 0.7181, 0.7018, 0.7011, 0.4314, 0.7544, 0.3759, 0.7525, 0.3764, 0.7465, 0.4314, 0.7484, 0.5969, 0.7373, 0.5422, 0.7468, 0.5413, 0.7409, 0.5957, 0.7314, 0.3208, 0.7466, 0.2662, 0.737, 0.2674, 0.7311, 0.3216, 0.7407, 0.4869, 0.7526, 0.4314, 0.7544, 0.4314, 0.7484, 0.4865, 0.7466, 0.2124, 0.7236, 0.1597, 0.7065, 0.1618, 0.7009, 0.2141, 0.7178, 0.1084, 0.6858, 0.05848, 0.6617, 0.06137, 0.6563, 0.1108, 0.6803, 0.8537, 0.6339, 0.8056, 0.6618, 0.8027, 0.6564, 0.8508, 0.6289, 0.7555, 0.6861, 0.7038, 0.7068, 0.7018, 0.7011, 0.753, 0.6806, 0.6509, 0.7239, 0.5969, 0.7373, 0.5957, 0.7314, 0.6492, 0.7181, 0.3759, 0.7525, 0.3208, 0.7466, 0.3216, 0.7407, 0.3764, 0.7465, 0.5422, 0.7468, 0.4869, 0.7526, 0.4865, 0.7466, 0.5413, 0.7409, 0.2662, 0.737, 0.2124, 0.7236, 0.2141, 0.7178, 0.2674, 0.7311, 0.1597, 0.7065, 0.1084, 0.6858, 0.1108, 0.6803, 0.1618, 0.7009, 0.05848, 0.6617, 0.01046, 0.6342, 0.01351, 0.6288, 0.06137, 0.6563, 0.753, 0.6806, 0.7018, 0.7011, 0.7, 0.6962, 0.7509, 0.6758, 0.6492, 0.7181, 0.5957, 0.7314, 0.5946, 0.7263, 0.6478, 0.7131, 0.3764, 0.7465, 0.3216, 0.7407, 0.3223, 0.7355, 0.3767, 0.7413, 0.5413, 0.7409, 0.4865, 0.7466, 0.4861, 0.7414, 0.5406, 0.7357, 0.2674, 0.7311, 0.2141, 0.7178, 0.2155, 0.7128, 0.2685, 0.7261, 0.1618, 0.7009, 0.1108, 0.6803, 0.1129, 0.6756, 0.1635, 0.696, 0.06137, 0.6563, 0.01351, 0.6288, 0.0161, 0.6243, 0.06381, 0.6517, 0.8027, 0.6564, 0.753, 0.6806, 0.7509, 0.6758, 0.8003, 0.6518, 0.7018, 0.7011, 0.6492, 0.7181, 0.6478, 0.7131, 0.7, 0.6962, 0.4314, 0.7484, 0.3764, 0.7465, 0.3767, 0.7413, 0.4314, 0.7432, 0.5957, 0.7314, 0.5413, 0.7409, 0.5406, 0.7357, 0.5946, 0.7263, 0.3216, 0.7407, 0.2674, 0.7311, 0.2685, 0.7261, 0.3223, 0.7355, 0.4865, 0.7466, 0.4314, 0.7484, 0.4314, 0.7432, 0.4861, 0.7414, 0.2141, 0.7178, 0.1618, 0.7009, 0.1635, 0.696, 0.2155, 0.7128, 0.1108, 0.6803, 0.06137, 0.6563, 0.06381, 0.6517, 0.1129, 0.6756])
me_cylinder_003.materials.append(mat_material)
me_cylinder_003.use_remesh_preserve_volume = False
me_cylinder_003.use_remesh_preserve_attributes = False
me_cylinder_003.use_mirror_vertex_groups = False
me_cylinder_003.update()
me_cylinder_001 = bpy.data.meshes.new('Cylinder.001')
me_cylinder_001.from_pydata([(0.0, 6.0, 0.5), (0.0, 6.0, 15.5), (2.296, 5.543, 0.5), (2.296, 5.543, 15.5), (4.243, 4.243, 0.5), (4.243, 4.243, 15.5), (5.543, 2.296, 0.5), (5.543, 2.296, 15.5), (6.0, -2.623e-07, 0.5), (6.0, -2.623e-07, 15.5), (5.543, -2.296, 0.5), (5.543, -2.296, 15.5), (4.243, -4.243, 0.5), (4.243, -4.243, 15.5), (2.296, -5.543, 0.5), (2.296, -5.543, 15.5), (9.06e-07, -6.0, 0.5), (9.06e-07, -6.0, 15.5), (-2.296, -5.543, 0.5), (-2.296, -5.543, 15.5), (-4.243, -4.243, 0.5), (-4.243, -4.243, 15.5), (-5.543, -2.296, 0.5), (-5.543, -2.296, 15.5), (-6.0, 7.155e-08, 0.5), (-6.0, 7.155e-08, 15.5), (-5.543, 2.296, 0.5), (-5.543, 2.296, 15.5), (-4.243, 4.243, 0.5), (-4.243, 4.243, 15.5), (-2.296, 5.543, 0.5), (-2.296, 5.543, 15.5)], [], [(0, 1, 3, 2), (2, 3, 5, 4), (4, 5, 7, 6), (6, 7, 9, 8), (8, 9, 11, 10), (10, 11, 13, 12), (12, 13, 15, 14), (14, 15, 17, 16), (16, 17, 19, 18), (18, 19, 21, 20), (20, 21, 23, 22), (22, 23, 25, 24), (24, 25, 27, 26), (26, 27, 29, 28), (30, 31, 1, 0), (28, 29, 31, 30)])
me_cylinder_001.polygons.foreach_set('use_smooth', [True] * 16)
_uv = me_cylinder_001.uv_layers.new(name='UVMap')
_uv.uv.foreach_set('vector', [0.75, 6.474e-05, 0.75, 0.4005, 0.6875, 0.4005, 0.6875, 6.508e-05, 0.6875, 6.508e-05, 0.6875, 0.4005, 0.625, 0.4005, 0.625, 6.539e-05, 0.625, 6.539e-05, 0.625, 0.4005, 0.5625, 0.4005, 0.5625, 6.569e-05, 0.5625, 6.569e-05, 0.5625, 0.4005, 0.5, 0.4005, 0.5, 6.597e-05, 0.5, 6.597e-05, 0.5, 0.4005, 0.4375, 0.4005, 0.4375, 6.623e-05, 0.4375, 6.623e-05, 0.4375, 0.4005, 0.375, 0.4005, 0.375, 6.647e-05, 0.375, 6.647e-05, 0.375, 0.4005, 0.3125, 0.4005, 0.3125, 6.67e-05, 0.3125, 6.67e-05, 0.3125, 0.4005, 0.25, 0.4005, 0.25, 6.691e-05, 0.25, 6.691e-05, 0.25, 0.4005, 0.1875, 0.4005, 0.1875, 6.711e-05, 0.1875, 6.711e-05, 0.1875, 0.4005, 0.125, 0.4005, 0.125, 6.73e-05, 0.125, 6.73e-05, 0.125, 0.4005, 0.06256, 0.4005, 0.06256, 6.746e-05, 0.06256, 6.746e-05, 0.06256, 0.4005, 6.409e-05, 0.4005, 6.327e-05, 6.76e-05, 0.9999, 6.327e-05, 0.9999, 0.4005, 0.9374, 0.4005, 0.9374, 6.367e-05, 0.9374, 6.367e-05, 0.9374, 0.4005, 0.875, 0.4005, 0.875, 6.405e-05, 0.8125, 6.441e-05, 0.8125, 0.4005, 0.75, 0.4005, 0.75, 6.474e-05, 0.875, 6.405e-05, 0.875, 0.4005, 0.8125, 0.4005, 0.8125, 6.441e-05])
me_cylinder_001.materials.append(mat_material_001)
me_cylinder_001.use_remesh_preserve_volume = False
me_cylinder_001.use_remesh_preserve_attributes = False
me_cylinder_001.use_mirror_vertex_groups = False
me_cylinder_001.update()

# ---- objects
ob_ucx_can = bpy.data.objects.new('UCX_can', me_cylinder_005)
ob_cap = bpy.data.objects.new('cap', me_cylinder_003)
ob_can = bpy.data.objects.new('can', me_cylinder_001)

# ---- transforms, parenting, visibility, modifiers, constraints
ob_ucx_can.location = (0.0, 0.0, 8.0)
ob_ucx_can.hide_viewport = True
ob_ucx_can.lineart.crease_threshold = 0.0
ob_cap.location = (0.0, 0.0, 0.0)
ob_cap.lineart.crease_threshold = 0.0
ob_can.location = (0.0, 0.0, 0.0)
ob_can.lineart.crease_threshold = 0.0

# ---- collection membership
col_collection_1.objects.link(ob_ucx_can)
col_collection_1.objects.link(ob_cap)
col_collection_1.objects.link(ob_can)

# ---- scene / render settings (as saved in the file)
scene.frame_start = 1; scene.frame_end = 250; scene.frame_set(1)
scene.render.engine = 'CYCLES'
scene.render.resolution_percentage = 50
scene.render.dither_intensity = 0.0
scene.cycles.use_denoising = False
scene.cycles.samples = 10
scene.cycles.sampling_pattern = 'TABULATED_SOBOL'
scene.cycles.light_sampling_threshold = 0.0
scene.cycles.use_adaptive_sampling = False
scene.cycles.use_light_tree = False
scene.cycles.blur_glossy = 0.0
scene.cycles.pixel_filter_type = 'GAUSSIAN'
scene.cycles.sample_clamp_indirect = 0.0
scene.view_settings.view_transform = 'Standard'
bpy.context.view_layer.update()

# ---- added for rendering (the .blend has no active camera and no usable light): camera, sun
cam_auto = bpy.data.cameras.new('AutoCamera')
cam_auto.lens = 50.0
cam_auto.sensor_width = 36.0
cam_auto.clip_end = 1000.0
ob_auto_camera = bpy.data.objects.new('AutoCamera', cam_auto)
scene.collection.objects.link(ob_auto_camera)
ob_auto_camera.location = (27.5389, -33.0467, 26.1231)
ob_auto_camera.rotation_euler = (1.09748, -7.21219e-08, 0.694738)
scene.camera = ob_auto_camera
light_auto_sun = bpy.data.lights.new('AutoSun', 'SUN')
light_auto_sun.energy = 3.0
light_auto_sun.angle = 0.0523599
ob_auto_sun = bpy.data.objects.new('AutoSun', light_auto_sun)
scene.collection.objects.link(ob_auto_sun)
ob_auto_sun.rotation_euler = (0.872665, 0.174533, 0.523599)
bpy.context.view_layer.update()
